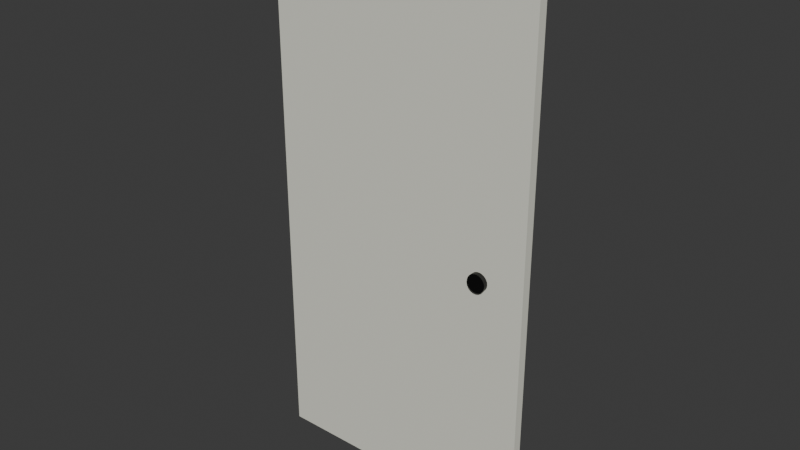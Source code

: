 # Source: door_dadami.blend  (saved by Blender 4.3.34; exported with 4.5.12 LTS)
import bpy
from mathutils import Matrix  # noqa: F401  (used for matrix-valued properties, if any)

bpy.ops.wm.read_factory_settings(use_empty=True)
scene = bpy.context.scene
scene.name = 'Scene'

# ---- collections
col_collection = bpy.data.collections.new('Collection'); scene.collection.children.link(col_collection)

# ---- materials (node trees are filled in below, after node groups)
mat_material_002 = bpy.data.materials.new('Material.002')
mat_material_001 = bpy.data.materials.new('Material.001')

# ---- material node trees
mat_material_002.use_nodes = True; mat_material_002.node_tree.nodes.clear()
_N = mat_material_002.node_tree.nodes; _L = mat_material_002.node_tree.links
n0 = _N.new('ShaderNodeBsdfPrincipled'); n0.name = 'Principled BSDF'; n0.location = (10, 300)
n0.inputs[0].default_value = (0.8, 0.8, 0.7, 1.0)
n1 = _N.new('ShaderNodeOutputMaterial'); n1.name = 'Material Output'; n1.location = (300, 300)
_L.new(n0.outputs[0], n1.inputs[0])
n1.is_active_output = True
mat_material_001.use_nodes = True; mat_material_001.node_tree.nodes.clear()
_N = mat_material_001.node_tree.nodes; _L = mat_material_001.node_tree.links
n0 = _N.new('ShaderNodeBsdfPrincipled'); n0.name = 'Principled BSDF'; n0.location = (10, 300)
n0.inputs[0].default_value = (0.0, 0.0, 0.0, 1.0)
n1 = _N.new('ShaderNodeOutputMaterial'); n1.name = 'Material Output'; n1.location = (300, 300)
_L.new(n0.outputs[0], n1.inputs[0])
n1.is_active_output = True

# ---- world
world_world = bpy.data.worlds.new('World'); scene.world = world_world
world_world.use_nodes = True; world_world.node_tree.nodes.clear()
_N = world_world.node_tree.nodes; _L = world_world.node_tree.links
n0 = _N.new('ShaderNodeOutputWorld'); n0.name = 'World Output'; n0.location = (300, 300)
n1 = _N.new('ShaderNodeBackground'); n1.name = 'Background'; n1.location = (10, 300)
n1.inputs[0].default_value = (0.05088, 0.05088, 0.05088, 1.0)
_L.new(n1.outputs[0], n0.inputs[0])
n0.is_active_output = True
world_world.color = (0.05088, 0.05088, 0.05088)
world_world.sun_shadow_jitter_overblur = 0.0

# ---- meshes
me_cube_001 = bpy.data.meshes.new('Cube.001')
me_cube_001.from_pydata([(-1.0, -1.0, -1.0), (-1.0, -1.0, 1.0), (-1.0, 1.0, -1.0), (-1.0, 1.0, 1.0), (1.0, -1.0, -1.0), (1.0, -1.0, 1.0), (1.0, 1.0, -1.0), (1.0, 1.0, 1.0)], [], [(0, 1, 3, 2), (2, 3, 7, 6), (6, 7, 5, 4), (4, 5, 1, 0), (2, 6, 4, 0), (7, 3, 1, 5)])
_uv = me_cube_001.uv_layers.new(name='UVMap')
_uv.uv.foreach_set('vector', [0.375, 0.0, 0.625, 0.0, 0.625, 0.25, 0.375, 0.25, 0.375, 0.25, 0.625, 0.25, 0.625, 0.5, 0.375, 0.5, 0.375, 0.5, 0.625, 0.5, 0.625, 0.75, 0.375, 0.75, 0.375, 0.75, 0.625, 0.75, 0.625, 1.0, 0.375, 1.0, 0.125, 0.5, 0.375, 0.5, 0.375, 0.75, 0.125, 0.75, 0.625, 0.5, 0.875, 0.5, 0.875, 0.75, 0.625, 0.75])
me_cube_001.materials.append(mat_material_002)
me_cube_001.update()
me_cylinder = bpy.data.meshes.new('Cylinder')
me_cylinder.from_pydata([(0.0, 1.0, -1.0), (0.0, 1.0, 1.0), (0.1951, 0.9808, -1.0), (0.1951, 0.9808, 1.0), (0.3827, 0.9239, -1.0), (0.3827, 0.9239, 1.0), (0.5556, 0.8315, -1.0), (0.5556, 0.8315, 1.0), (0.7071, 0.7071, -1.0), (0.7071, 0.7071, 1.0), (0.8315, 0.5556, -1.0), (0.8315, 0.5556, 1.0), (0.9239, 0.3827, -1.0), (0.9239, 0.3827, 1.0), (0.9808, 0.1951, -1.0), (0.9808, 0.1951, 1.0), (1.0, 0.0, -1.0), (1.0, 0.0, 1.0), (0.9808, -0.1951, -1.0), (0.9808, -0.1951, 1.0), (0.9239, -0.3827, -1.0), (0.9239, -0.3827, 1.0), (0.8315, -0.5556, -1.0), (0.8315, -0.5556, 1.0), (0.7071, -0.7071, -1.0), (0.7071, -0.7071, 1.0), (0.5556, -0.8315, -1.0), (0.5556, -0.8315, 1.0), (0.3827, -0.9239, -1.0), (0.3827, -0.9239, 1.0), (0.1951, -0.9808, -1.0), (0.1951, -0.9808, 1.0), (0.0, -1.0, -1.0), (0.0, -1.0, 1.0), (-0.1951, -0.9808, -1.0), (-0.1951, -0.9808, 1.0), (-0.3827, -0.9239, -1.0), (-0.3827, -0.9239, 1.0), (-0.5556, -0.8315, -1.0), (-0.5556, -0.8315, 1.0), (-0.7071, -0.7071, -1.0), (-0.7071, -0.7071, 1.0), (-0.8315, -0.5556, -1.0), (-0.8315, -0.5556, 1.0), (-0.9239, -0.3827, -1.0), (-0.9239, -0.3827, 1.0), (-0.9808, -0.1951, -1.0), (-0.9808, -0.1951, 1.0), (-1.0, 0.0, -1.0), (-1.0, 0.0, 1.0), (-0.9808, 0.1951, -1.0), (-0.9808, 0.1951, 1.0), (-0.9239, 0.3827, -1.0), (-0.9239, 0.3827, 1.0), (-0.8315, 0.5556, -1.0), (-0.8315, 0.5556, 1.0), (-0.7071, 0.7071, -1.0), (-0.7071, 0.7071, 1.0), (-0.5556, 0.8315, -1.0), (-0.5556, 0.8315, 1.0), (-0.3827, 0.9239, -1.0), (-0.3827, 0.9239, 1.0), (-0.1951, 0.9808, -1.0), (-0.1951, 0.9808, 1.0)], [], [(0, 1, 3, 2), (2, 3, 5, 4), (4, 5, 7, 6), (6, 7, 9, 8), (8, 9, 11, 10), (10, 11, 13, 12), (12, 13, 15, 14), (14, 15, 17, 16), (16, 17, 19, 18), (18, 19, 21, 20), (20, 21, 23, 22), (22, 23, 25, 24), (24, 25, 27, 26), (26, 27, 29, 28), (28, 29, 31, 30), (30, 31, 33, 32), (32, 33, 35, 34), (34, 35, 37, 36), (36, 37, 39, 38), (38, 39, 41, 40), (40, 41, 43, 42), (42, 43, 45, 44), (44, 45, 47, 46), (46, 47, 49, 48), (48, 49, 51, 50), (50, 51, 53, 52), (52, 53, 55, 54), (54, 55, 57, 56), (56, 57, 59, 58), (58, 59, 61, 60), (3, 1, 63, 61, 59, 57, 55, 53, 51, 49, 47, 45, 43, 41, 39, 37, 35, 33, 31, 29, 27, 25, 23, 21, 19, 17, 15, 13, 11, 9, 7, 5), (60, 61, 63, 62), (62, 63, 1, 0), (0, 2, 4, 6, 8, 10, 12, 14, 16, 18, 20, 22, 24, 26, 28, 30, 32, 34, 36, 38, 40, 42, 44, 46, 48, 50, 52, 54, 56, 58, 60, 62)])
_uv = me_cylinder.uv_layers.new(name='UVMap')
_uv.uv.foreach_set('vector', [1.0, 0.5, 1.0, 1.0, 0.9688, 1.0, 0.9688, 0.5, 0.9688, 0.5, 0.9688, 1.0, 0.9375, 1.0, 0.9375, 0.5, 0.9375, 0.5, 0.9375, 1.0, 0.9062, 1.0, 0.9062, 0.5, 0.9062, 0.5, 0.9062, 1.0, 0.875, 1.0, 0.875, 0.5, 0.875, 0.5, 0.875, 1.0, 0.8438, 1.0, 0.8438, 0.5, 0.8438, 0.5, 0.8438, 1.0, 0.8125, 1.0, 0.8125, 0.5, 0.8125, 0.5, 0.8125, 1.0, 0.7812, 1.0, 0.7812, 0.5, 0.7812, 0.5, 0.7812, 1.0, 0.75, 1.0, 0.75, 0.5, 0.75, 0.5, 0.75, 1.0, 0.7188, 1.0, 0.7188, 0.5, 0.7188, 0.5, 0.7188, 1.0, 0.6875, 1.0, 0.6875, 0.5, 0.6875, 0.5, 0.6875, 1.0, 0.6562, 1.0, 0.6562, 0.5, 0.6562, 0.5, 0.6562, 1.0, 0.625, 1.0, 0.625, 0.5, 0.625, 0.5, 0.625, 1.0, 0.5938, 1.0, 0.5938, 0.5, 0.5938, 0.5, 0.5938, 1.0, 0.5625, 1.0, 0.5625, 0.5, 0.5625, 0.5, 0.5625, 1.0, 0.5312, 1.0, 0.5312, 0.5, 0.5312, 0.5, 0.5312, 1.0, 0.5, 1.0, 0.5, 0.5, 0.5, 0.5, 0.5, 1.0, 0.4688, 1.0, 0.4688, 0.5, 0.4688, 0.5, 0.4688, 1.0, 0.4375, 1.0, 0.4375, 0.5, 0.4375, 0.5, 0.4375, 1.0, 0.4062, 1.0, 0.4062, 0.5, 0.4062, 0.5, 0.4062, 1.0, 0.375, 1.0, 0.375, 0.5, 0.375, 0.5, 0.375, 1.0, 0.3438, 1.0, 0.3438, 0.5, 0.3438, 0.5, 0.3438, 1.0, 0.3125, 1.0, 0.3125, 0.5, 0.3125, 0.5, 0.3125, 1.0, 0.2812, 1.0, 0.2812, 0.5, 0.2812, 0.5, 0.2812, 1.0, 0.25, 1.0, 0.25, 0.5, 0.25, 0.5, 0.25, 1.0, 0.2188, 1.0, 0.2188, 0.5, 0.2188, 0.5, 0.2188, 1.0, 0.1875, 1.0, 0.1875, 0.5, 0.1875, 0.5, 0.1875, 1.0, 0.1562, 1.0, 0.1562, 0.5, 0.1562, 0.5, 0.1562, 1.0, 0.125, 1.0, 0.125, 0.5, 0.125, 0.5, 0.125, 1.0, 0.09375, 1.0, 0.09375, 0.5, 0.09375, 0.5, 0.09375, 1.0, 0.0625, 1.0, 0.0625, 0.5, 0.2968, 0.4854, 0.25, 0.49, 0.2032, 0.4854, 0.1582, 0.4717, 0.1167, 0.4496, 0.08029, 0.4197, 0.05045, 0.3833, 0.02827, 0.3418, 0.01461, 0.2968, 0.01, 0.25, 0.01461, 0.2032, 0.02827, 0.1582, 0.05045, 0.1167, 0.08029, 0.08029, 0.1167, 0.05045, 0.1582, 0.02827, 0.2032, 0.01461, 0.25, 0.01, 0.2968, 0.01461, 0.3418, 0.02827, 0.3833, 0.05045, 0.4197, 0.08029, 0.4496, 0.1167, 0.4717, 0.1582, 0.4854, 0.2032, 0.49, 0.25, 0.4854, 0.2968, 0.4717, 0.3418, 0.4496, 0.3833, 0.4197, 0.4197, 0.3833, 0.4496, 0.3418, 0.4717, 0.0625, 0.5, 0.0625, 1.0, 0.03125, 1.0, 0.03125, 0.5, 0.03125, 0.5, 0.03125, 1.0, 0.0, 1.0, 0.0, 0.5, 0.75, 0.49, 0.7968, 0.4854, 0.8418, 0.4717, 0.8833, 0.4496, 0.9197, 0.4197, 0.9496, 0.3833, 0.9717, 0.3418, 0.9854, 0.2968, 0.99, 0.25, 0.9854, 0.2032, 0.9717, 0.1582, 0.9496, 0.1167, 0.9197, 0.08029, 0.8833, 0.05045, 0.8418, 0.02827, 0.7968, 0.01461, 0.75, 0.01, 0.7032, 0.01461, 0.6582, 0.02827, 0.6167, 0.05045, 0.5803, 0.08029, 0.5504, 0.1167, 0.5283, 0.1582, 0.5146, 0.2032, 0.51, 0.25, 0.5146, 0.2968, 0.5283, 0.3418, 0.5504, 0.3833, 0.5803, 0.4197, 0.6167, 0.4496, 0.6582, 0.4717, 0.7032, 0.4854])
me_cylinder.materials.append(mat_material_001)
me_cylinder.update()

# ---- objects
ob_door = bpy.data.objects.new('door', me_cube_001)
ob_handle = bpy.data.objects.new('handle', me_cylinder)

# ---- transforms, parenting, visibility, modifiers, constraints
ob_door.location = (-0.01956, 0.0, 0.0)
ob_door.scale = (3.0, 0.1, 6.0)
ob_handle.location = (1.98, 0.0, -0.5)
ob_handle.rotation_euler = (1.571, 0.0, 0.0)
ob_handle.scale = (0.2, 0.2, 0.2)

# ---- collection membership
col_collection.objects.link(ob_door)
col_collection.objects.link(ob_handle)

# ---- scene / render settings (as saved in the file)
scene.frame_start = 1; scene.frame_end = 250; scene.frame_set(1)
scene.render.engine = 'BLENDER_EEVEE_NEXT'
bpy.context.view_layer.update()

# ---- added for rendering (the .blend has no active camera and no usable light): camera, sun
cam_auto = bpy.data.cameras.new('AutoCamera')
cam_auto.lens = 50.0
cam_auto.sensor_width = 36.0
cam_auto.clip_end = 1000.0
ob_auto_camera = bpy.data.objects.new('AutoCamera', cam_auto)
scene.collection.objects.link(ob_auto_camera)
ob_auto_camera.location = (12.3992, -14.9024, 9.93497)
ob_auto_camera.rotation_euler = (1.09748, -7.21219e-08, 0.694738)
scene.camera = ob_auto_camera
light_auto_sun = bpy.data.lights.new('AutoSun', 'SUN')
light_auto_sun.energy = 3.0
light_auto_sun.angle = 0.0523599
ob_auto_sun = bpy.data.objects.new('AutoSun', light_auto_sun)
scene.collection.objects.link(ob_auto_sun)
ob_auto_sun.rotation_euler = (0.872665, 0.174533, 0.523599)
bpy.context.view_layer.update()
